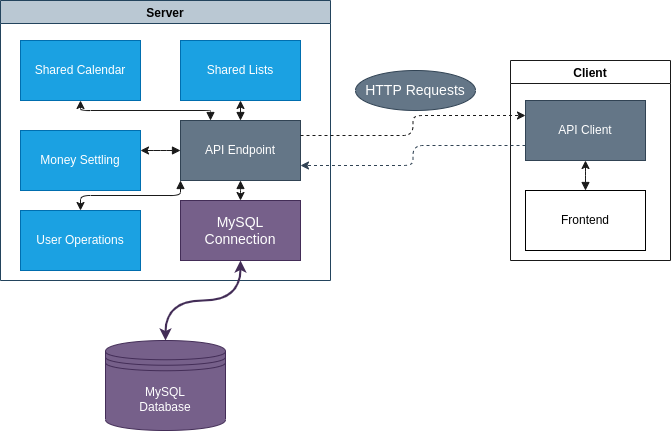

The diagram above was exported from draw.io. Its source (the exported page's mxGraphModel, read from the mxfile embedded in the PNG):
<mxGraphModel dx="1062" dy="771" grid="1" gridSize="10" guides="1" tooltips="1" connect="1" arrows="1" fold="1" page="1" pageScale="1" pageWidth="1169" pageHeight="827" background="#ffffff" math="0" shadow="0">
  <root>
    <mxCell id="0" />
    <mxCell id="1" parent="0" />
    <mxCell id="20" value="MySQL&lt;br&gt;Database" style="shape=datastore;whiteSpace=wrap;html=1;fillColor=#76608a;fontColor=#ffffff;strokeColor=#432D57;" parent="1" vertex="1">
      <mxGeometry x="335" y="580" width="120" height="90" as="geometry" />
    </mxCell>
    <mxCell id="22" value="Server" style="swimlane;fillColor=#bac8d3;strokeColor=#23445d;" parent="1" vertex="1">
      <mxGeometry x="230" y="240" width="330" height="280" as="geometry" />
    </mxCell>
    <mxCell id="23" value="Shared Calendar" style="rounded=0;whiteSpace=wrap;html=1;fillColor=#1ba1e2;fontColor=#ffffff;strokeColor=#006EAF;" parent="22" vertex="1">
      <mxGeometry x="20" y="40" width="120" height="60" as="geometry" />
    </mxCell>
    <mxCell id="25" value="Shared Lists" style="rounded=0;whiteSpace=wrap;html=1;fillColor=#1ba1e2;fontColor=#ffffff;strokeColor=#006EAF;" parent="22" vertex="1">
      <mxGeometry x="180" y="40" width="120" height="60" as="geometry" />
    </mxCell>
    <mxCell id="26" value="Money Settling" style="rounded=0;whiteSpace=wrap;html=1;fillColor=#1ba1e2;fontColor=#ffffff;strokeColor=#006EAF;" parent="22" vertex="1">
      <mxGeometry x="20" y="130" width="120" height="60" as="geometry" />
    </mxCell>
    <mxCell id="27" value="User Operations" style="rounded=0;whiteSpace=wrap;html=1;fillColor=#1ba1e2;fontColor=#ffffff;strokeColor=#006EAF;" parent="22" vertex="1">
      <mxGeometry x="20" y="210" width="120" height="60" as="geometry" />
    </mxCell>
    <mxCell id="53" style="edgeStyle=none;html=1;exitX=0.5;exitY=0;exitDx=0;exitDy=0;entryX=0.5;entryY=1;entryDx=0;entryDy=0;startArrow=block;startFill=1;strokeColor=#1A1A1A;" edge="1" parent="22" source="31" target="25">
      <mxGeometry relative="1" as="geometry" />
    </mxCell>
    <mxCell id="54" style="edgeStyle=elbowEdgeStyle;html=1;exitX=0.25;exitY=0;exitDx=0;exitDy=0;entryX=0.5;entryY=1;entryDx=0;entryDy=0;startArrow=block;startFill=1;strokeColor=#1A1A1A;elbow=vertical;" edge="1" parent="22" source="31" target="23">
      <mxGeometry relative="1" as="geometry" />
    </mxCell>
    <mxCell id="57" style="edgeStyle=elbowEdgeStyle;elbow=vertical;html=1;exitX=0;exitY=0.5;exitDx=0;exitDy=0;startArrow=block;startFill=1;strokeColor=#1A1A1A;" edge="1" parent="22" source="31" target="26">
      <mxGeometry relative="1" as="geometry" />
    </mxCell>
    <mxCell id="58" style="edgeStyle=elbowEdgeStyle;elbow=vertical;html=1;exitX=0;exitY=1;exitDx=0;exitDy=0;startArrow=block;startFill=1;strokeColor=#1A1A1A;" edge="1" parent="22" source="31" target="27">
      <mxGeometry relative="1" as="geometry" />
    </mxCell>
    <mxCell id="59" style="edgeStyle=elbowEdgeStyle;elbow=vertical;html=1;exitX=0.5;exitY=1;exitDx=0;exitDy=0;startArrow=block;startFill=1;strokeColor=#1A1A1A;" edge="1" parent="22" source="31" target="50">
      <mxGeometry relative="1" as="geometry" />
    </mxCell>
    <mxCell id="31" value="API Endpoint" style="rounded=0;whiteSpace=wrap;html=1;fillColor=#647687;fontColor=#ffffff;strokeColor=#314354;" parent="22" vertex="1">
      <mxGeometry x="180" y="120" width="120" height="60" as="geometry" />
    </mxCell>
    <mxCell id="50" value="MySQL Connection" style="rounded=0;whiteSpace=wrap;html=1;fontSize=14;strokeColor=#432D57;fillColor=#76608a;fontColor=#ffffff;" parent="22" vertex="1">
      <mxGeometry x="180" y="200" width="120" height="60" as="geometry" />
    </mxCell>
    <mxCell id="32" value="Client" style="swimlane;strokeColor=#1A1A1A;" parent="1" vertex="1">
      <mxGeometry x="740" y="300" width="160" height="200" as="geometry" />
    </mxCell>
    <mxCell id="33" value="API Client" style="rounded=0;whiteSpace=wrap;html=1;fillColor=#647687;fontColor=#ffffff;strokeColor=#314354;" parent="32" vertex="1">
      <mxGeometry x="15" y="40" width="120" height="60" as="geometry" />
    </mxCell>
    <mxCell id="60" style="edgeStyle=elbowEdgeStyle;elbow=vertical;html=1;exitX=0.5;exitY=0;exitDx=0;exitDy=0;startArrow=block;startFill=1;strokeColor=#1A1A1A;" edge="1" parent="32" source="34" target="33">
      <mxGeometry relative="1" as="geometry" />
    </mxCell>
    <mxCell id="34" value="Frontend" style="rounded=0;whiteSpace=wrap;html=1;" parent="32" vertex="1">
      <mxGeometry x="15" y="130" width="120" height="60" as="geometry" />
    </mxCell>
    <mxCell id="43" value="HTTP Requests" style="ellipse;whiteSpace=wrap;html=1;fontSize=14;strokeColor=#314354;fillColor=#647687;fontColor=#ffffff;" parent="1" vertex="1">
      <mxGeometry x="585" y="310" width="120" height="40" as="geometry" />
    </mxCell>
    <mxCell id="45" style="edgeStyle=orthogonalEdgeStyle;html=1;exitX=1;exitY=0.25;exitDx=0;exitDy=0;entryX=0;entryY=0.25;entryDx=0;entryDy=0;dashed=1;fontSize=14;strokeColor=#1A1A1A;" parent="1" source="31" target="33" edge="1">
      <mxGeometry relative="1" as="geometry" />
    </mxCell>
    <mxCell id="47" style="edgeStyle=orthogonalEdgeStyle;html=1;exitX=0;exitY=0.75;exitDx=0;exitDy=0;entryX=1;entryY=0.75;entryDx=0;entryDy=0;dashed=1;fontSize=14;strokeColor=#314354;fillColor=#647687;" parent="1" source="33" target="31" edge="1">
      <mxGeometry relative="1" as="geometry" />
    </mxCell>
    <mxCell id="52" value="" style="endArrow=classic;startArrow=classic;html=1;fontSize=14;strokeColor=#432D57;entryX=0.5;entryY=1;entryDx=0;entryDy=0;exitX=0.5;exitY=0;exitDx=0;exitDy=0;edgeStyle=orthogonalEdgeStyle;curved=1;strokeWidth=2;fillColor=#76608a;" parent="1" source="20" target="50" edge="1">
      <mxGeometry width="50" height="50" relative="1" as="geometry">
        <mxPoint x="530" y="630" as="sourcePoint" />
        <mxPoint x="580" y="580" as="targetPoint" />
      </mxGeometry>
    </mxCell>
  </root>
</mxGraphModel>